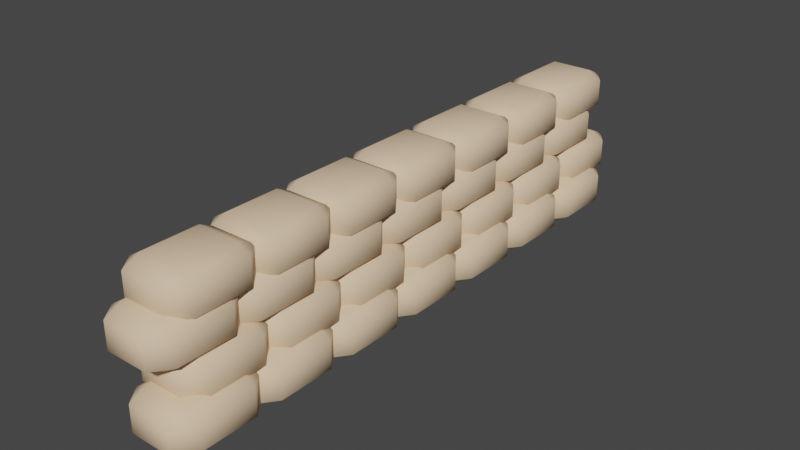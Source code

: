 # Source: kumtorbas_.blend  (saved by Blender 3.6.13; exported with 4.5.12 LTS)
import bpy
from mathutils import Matrix  # noqa: F401  (used for matrix-valued properties, if any)

bpy.ops.wm.read_factory_settings(use_empty=True)
scene = bpy.context.scene
scene.name = 'Scene'

# ---- collections
col_collection = bpy.data.collections.new('Collection'); scene.collection.children.link(col_collection)

# ---- materials (node trees are filled in below, after node groups)
mat_material_001 = bpy.data.materials.new('Material.001')
mat_material_001.use_transparent_shadow = False
mat_material_001.diffuse_color = (0.8, 0.5904, 0.3934, 1.0)

# ---- material node trees

# ---- world
world_world = bpy.data.worlds.new('World'); scene.world = world_world
world_world.use_nodes = True; world_world.node_tree.nodes.clear()
_N = world_world.node_tree.nodes; _L = world_world.node_tree.links
n0 = _N.new('ShaderNodeOutputWorld'); n0.name = 'World Output'; n0.location = (300, 300)
n1 = _N.new('ShaderNodeBackground'); n1.name = 'Background'; n1.location = (10, 300)
n1.inputs[0].default_value = (0.05088, 0.05088, 0.05088, 1.0)
_L.new(n1.outputs[0], n0.inputs[0])
n0.is_active_output = True
world_world.color = (0.05088, 0.05088, 0.05088)
world_world.use_sun_shadow = False
world_world.sun_shadow_jitter_overblur = 0.0

# ---- meshes
me_cube_001 = bpy.data.meshes.new('Cube.001')
me_cube_001.from_pydata([(-0.1586, -0.2671, -0.1609), (-0.1586, -0.438, -0.09814), (-0.26, -0.2671, -0.09814), (-0.1586, -0.438, 0.09814), (-0.1586, -0.2671, 0.1609), (-0.26, -0.2671, 0.09814), (-0.1586, 0.2671, -0.1609), (-0.26, 0.2671, -0.09814), (-0.1586, 0.438, -0.09814), (-0.1586, 0.2671, 0.1609), (-0.1586, 0.438, 0.09814), (-0.26, 0.2671, 0.09814), (0.1586, -0.2671, -0.1609), (0.26, -0.2671, -0.09814), (0.1586, -0.438, -0.09814), (0.1586, -0.2671, 0.1609), (0.1586, -0.438, 0.09814), (0.26, -0.2671, 0.09814), (0.1586, 0.2671, -0.1609), (0.1586, 0.438, -0.09814), (0.26, 0.2671, -0.09814), (0.1586, 0.2671, 0.1609), (0.26, 0.2671, 0.09814), (0.1586, 0.438, 0.09814)], [], [(14, 16, 3, 1), (20, 22, 17, 13), (21, 9, 4, 15), (2, 5, 11, 7), (8, 10, 23, 19), (0, 1, 2), (3, 4, 5), (6, 7, 8), (9, 10, 11), (12, 13, 14), (15, 16, 17), (18, 19, 20), (21, 22, 23), (6, 0, 2, 7), (1, 3, 5, 2), (4, 9, 11, 5), (10, 8, 7, 11), (18, 6, 8, 19), (9, 21, 23, 10), (22, 20, 19, 23), (12, 18, 20, 13), (21, 15, 17, 22), (16, 14, 13, 17), (0, 12, 14, 1), (15, 4, 3, 16), (6, 18, 12, 0)])
me_cube_001.polygons.foreach_set('use_smooth', [True] * 26)
_uv = me_cube_001.uv_layers.new(name='UVMap')
_uv.uv.foreach_set('vector', [0.4238, 0.7988, 0.5762, 0.7988, 0.5762, 0.9512, 0.4238, 0.9512, 0.4238, 0.5488, 0.5762, 0.5488, 0.5762, 0.7012, 0.4238, 0.7012, 0.6738, 0.5488, 0.8262, 0.5488, 0.8262, 0.7012, 0.6738, 0.7012, 0.4238, 0.04877, 0.5762, 0.04877, 0.5762, 0.2012, 0.4238, 0.2012, 0.4238, 0.2988, 0.5762, 0.2988, 0.5762, 0.4512, 0.4238, 0.4512, 0.1738, 0.7012, 0.1738, 0.75, 0.125, 0.7012, 0.5762, 0.0, 0.625, 0.04877, 0.5762, 0.04877, 0.1738, 0.5488, 0.125, 0.5488, 0.1738, 0.5, 0.625, 0.2012, 0.5762, 0.25, 0.5762, 0.2012, 0.3262, 0.7012, 0.375, 0.7012, 0.3262, 0.75, 0.625, 0.7988, 0.5762, 0.7988, 0.5762, 0.75, 0.3262, 0.5488, 0.3262, 0.5, 0.375, 0.5488, 0.625, 0.4512, 0.5762, 0.5, 0.5762, 0.4512, 0.1738, 0.5488, 0.1738, 0.7012, 0.125, 0.7012, 0.125, 0.5488, 0.4238, 0.0, 0.5762, 0.0, 0.5762, 0.04877, 0.4238, 0.04877, 0.625, 0.04877, 0.625, 0.2012, 0.5762, 0.2012, 0.5762, 0.04877, 0.5762, 0.2988, 0.4238, 0.2988, 0.4238, 0.2012, 0.5762, 0.2012, 0.3262, 0.5488, 0.1738, 0.5488, 0.1738, 0.5, 0.3262, 0.5, 0.625, 0.2988, 0.625, 0.4512, 0.5762, 0.4512, 0.5762, 0.2988, 0.5762, 0.5488, 0.4238, 0.5488, 0.4238, 0.4512, 0.5762, 0.4512, 0.3262, 0.7012, 0.3262, 0.5488, 0.4238, 0.5488, 0.4238, 0.7012, 0.6738, 0.5488, 0.6738, 0.7012, 0.5762, 0.7012, 0.5762, 0.5488, 0.5762, 0.7988, 0.4238, 0.7988, 0.4238, 0.7012, 0.5762, 0.7012, 0.1738, 0.7012, 0.3262, 0.7012, 0.3262, 0.75, 0.1738, 0.75, 0.625, 0.7988, 0.625, 0.9512, 0.5762, 0.9512, 0.5762, 0.7988, 0.1738, 0.5488, 0.3262, 0.5488, 0.3262, 0.7012, 0.1738, 0.7012])
me_cube_001.materials.append(mat_material_001)
me_cube_001.update()
me_cube_004 = bpy.data.meshes.new('Cube.004')
me_cube_004.from_pydata([(-0.1586, -0.2671, -0.1609), (-0.1586, -0.438, -0.09814), (-0.26, -0.2671, -0.09814), (-0.1586, -0.438, 0.09814), (-0.1586, -0.2671, 0.1609), (-0.26, -0.2671, 0.09814), (-0.1586, 0.2671, -0.1609), (-0.26, 0.2671, -0.09814), (-0.1586, 0.438, -0.09814), (-0.1586, 0.2671, 0.1609), (-0.1586, 0.438, 0.09814), (-0.26, 0.2671, 0.09814), (0.1586, -0.2671, -0.1609), (0.26, -0.2671, -0.09814), (0.1586, -0.438, -0.09814), (0.1586, -0.2671, 0.1609), (0.1586, -0.438, 0.09814), (0.26, -0.2671, 0.09814), (0.1586, 0.2671, -0.1609), (0.1586, 0.438, -0.09814), (0.26, 0.2671, -0.09814), (0.1586, 0.2671, 0.1609), (0.26, 0.2671, 0.09814), (0.1586, 0.438, 0.09814)], [], [(14, 16, 3, 1), (20, 22, 17, 13), (21, 9, 4, 15), (2, 5, 11, 7), (8, 10, 23, 19), (0, 1, 2), (3, 4, 5), (6, 7, 8), (9, 10, 11), (12, 13, 14), (15, 16, 17), (18, 19, 20), (21, 22, 23), (6, 0, 2, 7), (1, 3, 5, 2), (4, 9, 11, 5), (10, 8, 7, 11), (18, 6, 8, 19), (9, 21, 23, 10), (22, 20, 19, 23), (12, 18, 20, 13), (21, 15, 17, 22), (16, 14, 13, 17), (0, 12, 14, 1), (15, 4, 3, 16), (6, 18, 12, 0)])
me_cube_004.polygons.foreach_set('use_smooth', [True] * 26)
_uv = me_cube_004.uv_layers.new(name='UVMap')
_uv.uv.foreach_set('vector', [0.4238, 0.7988, 0.5762, 0.7988, 0.5762, 0.9512, 0.4238, 0.9512, 0.4238, 0.5488, 0.5762, 0.5488, 0.5762, 0.7012, 0.4238, 0.7012, 0.6738, 0.5488, 0.8262, 0.5488, 0.8262, 0.7012, 0.6738, 0.7012, 0.4238, 0.04877, 0.5762, 0.04877, 0.5762, 0.2012, 0.4238, 0.2012, 0.4238, 0.2988, 0.5762, 0.2988, 0.5762, 0.4512, 0.4238, 0.4512, 0.1738, 0.7012, 0.1738, 0.75, 0.125, 0.7012, 0.5762, 0.0, 0.625, 0.04877, 0.5762, 0.04877, 0.1738, 0.5488, 0.125, 0.5488, 0.1738, 0.5, 0.625, 0.2012, 0.5762, 0.25, 0.5762, 0.2012, 0.3262, 0.7012, 0.375, 0.7012, 0.3262, 0.75, 0.625, 0.7988, 0.5762, 0.7988, 0.5762, 0.75, 0.3262, 0.5488, 0.3262, 0.5, 0.375, 0.5488, 0.625, 0.4512, 0.5762, 0.5, 0.5762, 0.4512, 0.1738, 0.5488, 0.1738, 0.7012, 0.125, 0.7012, 0.125, 0.5488, 0.4238, 0.0, 0.5762, 0.0, 0.5762, 0.04877, 0.4238, 0.04877, 0.625, 0.04877, 0.625, 0.2012, 0.5762, 0.2012, 0.5762, 0.04877, 0.5762, 0.2988, 0.4238, 0.2988, 0.4238, 0.2012, 0.5762, 0.2012, 0.3262, 0.5488, 0.1738, 0.5488, 0.1738, 0.5, 0.3262, 0.5, 0.625, 0.2988, 0.625, 0.4512, 0.5762, 0.4512, 0.5762, 0.2988, 0.5762, 0.5488, 0.4238, 0.5488, 0.4238, 0.4512, 0.5762, 0.4512, 0.3262, 0.7012, 0.3262, 0.5488, 0.4238, 0.5488, 0.4238, 0.7012, 0.6738, 0.5488, 0.6738, 0.7012, 0.5762, 0.7012, 0.5762, 0.5488, 0.5762, 0.7988, 0.4238, 0.7988, 0.4238, 0.7012, 0.5762, 0.7012, 0.1738, 0.7012, 0.3262, 0.7012, 0.3262, 0.75, 0.1738, 0.75, 0.625, 0.7988, 0.625, 0.9512, 0.5762, 0.9512, 0.5762, 0.7988, 0.1738, 0.5488, 0.3262, 0.5488, 0.3262, 0.7012, 0.1738, 0.7012])
me_cube_004.materials.append(mat_material_001)
me_cube_004.update()
me_cube_005 = bpy.data.meshes.new('Cube.005')
me_cube_005.from_pydata([(-0.1586, -0.2671, -0.1609), (-0.1586, -0.438, -0.09814), (-0.26, -0.2671, -0.09814), (-0.1586, -0.438, 0.09814), (-0.1586, -0.2671, 0.1609), (-0.26, -0.2671, 0.09814), (-0.1586, 0.2671, -0.1609), (-0.26, 0.2671, -0.09814), (-0.1586, 0.438, -0.09814), (-0.1586, 0.2671, 0.1609), (-0.1586, 0.438, 0.09814), (-0.26, 0.2671, 0.09814), (0.1586, -0.2671, -0.1609), (0.26, -0.2671, -0.09814), (0.1586, -0.438, -0.09814), (0.1586, -0.2671, 0.1609), (0.1586, -0.438, 0.09814), (0.26, -0.2671, 0.09814), (0.1586, 0.2671, -0.1609), (0.1586, 0.438, -0.09814), (0.26, 0.2671, -0.09814), (0.1586, 0.2671, 0.1609), (0.26, 0.2671, 0.09814), (0.1586, 0.438, 0.09814)], [], [(14, 16, 3, 1), (20, 22, 17, 13), (21, 9, 4, 15), (2, 5, 11, 7), (8, 10, 23, 19), (0, 1, 2), (3, 4, 5), (6, 7, 8), (9, 10, 11), (12, 13, 14), (15, 16, 17), (18, 19, 20), (21, 22, 23), (6, 0, 2, 7), (1, 3, 5, 2), (4, 9, 11, 5), (10, 8, 7, 11), (18, 6, 8, 19), (9, 21, 23, 10), (22, 20, 19, 23), (12, 18, 20, 13), (21, 15, 17, 22), (16, 14, 13, 17), (0, 12, 14, 1), (15, 4, 3, 16), (6, 18, 12, 0)])
me_cube_005.polygons.foreach_set('use_smooth', [True] * 26)
_uv = me_cube_005.uv_layers.new(name='UVMap')
_uv.uv.foreach_set('vector', [0.4238, 0.7988, 0.5762, 0.7988, 0.5762, 0.9512, 0.4238, 0.9512, 0.4238, 0.5488, 0.5762, 0.5488, 0.5762, 0.7012, 0.4238, 0.7012, 0.6738, 0.5488, 0.8262, 0.5488, 0.8262, 0.7012, 0.6738, 0.7012, 0.4238, 0.04877, 0.5762, 0.04877, 0.5762, 0.2012, 0.4238, 0.2012, 0.4238, 0.2988, 0.5762, 0.2988, 0.5762, 0.4512, 0.4238, 0.4512, 0.1738, 0.7012, 0.1738, 0.75, 0.125, 0.7012, 0.5762, 0.0, 0.625, 0.04877, 0.5762, 0.04877, 0.1738, 0.5488, 0.125, 0.5488, 0.1738, 0.5, 0.625, 0.2012, 0.5762, 0.25, 0.5762, 0.2012, 0.3262, 0.7012, 0.375, 0.7012, 0.3262, 0.75, 0.625, 0.7988, 0.5762, 0.7988, 0.5762, 0.75, 0.3262, 0.5488, 0.3262, 0.5, 0.375, 0.5488, 0.625, 0.4512, 0.5762, 0.5, 0.5762, 0.4512, 0.1738, 0.5488, 0.1738, 0.7012, 0.125, 0.7012, 0.125, 0.5488, 0.4238, 0.0, 0.5762, 0.0, 0.5762, 0.04877, 0.4238, 0.04877, 0.625, 0.04877, 0.625, 0.2012, 0.5762, 0.2012, 0.5762, 0.04877, 0.5762, 0.2988, 0.4238, 0.2988, 0.4238, 0.2012, 0.5762, 0.2012, 0.3262, 0.5488, 0.1738, 0.5488, 0.1738, 0.5, 0.3262, 0.5, 0.625, 0.2988, 0.625, 0.4512, 0.5762, 0.4512, 0.5762, 0.2988, 0.5762, 0.5488, 0.4238, 0.5488, 0.4238, 0.4512, 0.5762, 0.4512, 0.3262, 0.7012, 0.3262, 0.5488, 0.4238, 0.5488, 0.4238, 0.7012, 0.6738, 0.5488, 0.6738, 0.7012, 0.5762, 0.7012, 0.5762, 0.5488, 0.5762, 0.7988, 0.4238, 0.7988, 0.4238, 0.7012, 0.5762, 0.7012, 0.1738, 0.7012, 0.3262, 0.7012, 0.3262, 0.75, 0.1738, 0.75, 0.625, 0.7988, 0.625, 0.9512, 0.5762, 0.9512, 0.5762, 0.7988, 0.1738, 0.5488, 0.3262, 0.5488, 0.3262, 0.7012, 0.1738, 0.7012])
me_cube_005.materials.append(mat_material_001)
me_cube_005.update()
me_cube_006 = bpy.data.meshes.new('Cube.006')
me_cube_006.from_pydata([(-0.1586, -0.2671, -0.1609), (-0.1586, -0.438, -0.09814), (-0.26, -0.2671, -0.09814), (-0.1586, -0.438, 0.09814), (-0.1586, -0.2671, 0.1609), (-0.26, -0.2671, 0.09814), (-0.1586, 0.2671, -0.1609), (-0.26, 0.2671, -0.09814), (-0.1586, 0.438, -0.09814), (-0.1586, 0.2671, 0.1609), (-0.1586, 0.438, 0.09814), (-0.26, 0.2671, 0.09814), (0.1586, -0.2671, -0.1609), (0.26, -0.2671, -0.09814), (0.1586, -0.438, -0.09814), (0.1586, -0.2671, 0.1609), (0.1586, -0.438, 0.09814), (0.26, -0.2671, 0.09814), (0.1586, 0.2671, -0.1609), (0.1586, 0.438, -0.09814), (0.26, 0.2671, -0.09814), (0.1586, 0.2671, 0.1609), (0.26, 0.2671, 0.09814), (0.1586, 0.438, 0.09814)], [], [(14, 16, 3, 1), (20, 22, 17, 13), (21, 9, 4, 15), (2, 5, 11, 7), (8, 10, 23, 19), (0, 1, 2), (3, 4, 5), (6, 7, 8), (9, 10, 11), (12, 13, 14), (15, 16, 17), (18, 19, 20), (21, 22, 23), (6, 0, 2, 7), (1, 3, 5, 2), (4, 9, 11, 5), (10, 8, 7, 11), (18, 6, 8, 19), (9, 21, 23, 10), (22, 20, 19, 23), (12, 18, 20, 13), (21, 15, 17, 22), (16, 14, 13, 17), (0, 12, 14, 1), (15, 4, 3, 16), (6, 18, 12, 0)])
me_cube_006.polygons.foreach_set('use_smooth', [True] * 26)
_uv = me_cube_006.uv_layers.new(name='UVMap')
_uv.uv.foreach_set('vector', [0.4238, 0.7988, 0.5762, 0.7988, 0.5762, 0.9512, 0.4238, 0.9512, 0.4238, 0.5488, 0.5762, 0.5488, 0.5762, 0.7012, 0.4238, 0.7012, 0.6738, 0.5488, 0.8262, 0.5488, 0.8262, 0.7012, 0.6738, 0.7012, 0.4238, 0.04877, 0.5762, 0.04877, 0.5762, 0.2012, 0.4238, 0.2012, 0.4238, 0.2988, 0.5762, 0.2988, 0.5762, 0.4512, 0.4238, 0.4512, 0.1738, 0.7012, 0.1738, 0.75, 0.125, 0.7012, 0.5762, 0.0, 0.625, 0.04877, 0.5762, 0.04877, 0.1738, 0.5488, 0.125, 0.5488, 0.1738, 0.5, 0.625, 0.2012, 0.5762, 0.25, 0.5762, 0.2012, 0.3262, 0.7012, 0.375, 0.7012, 0.3262, 0.75, 0.625, 0.7988, 0.5762, 0.7988, 0.5762, 0.75, 0.3262, 0.5488, 0.3262, 0.5, 0.375, 0.5488, 0.625, 0.4512, 0.5762, 0.5, 0.5762, 0.4512, 0.1738, 0.5488, 0.1738, 0.7012, 0.125, 0.7012, 0.125, 0.5488, 0.4238, 0.0, 0.5762, 0.0, 0.5762, 0.04877, 0.4238, 0.04877, 0.625, 0.04877, 0.625, 0.2012, 0.5762, 0.2012, 0.5762, 0.04877, 0.5762, 0.2988, 0.4238, 0.2988, 0.4238, 0.2012, 0.5762, 0.2012, 0.3262, 0.5488, 0.1738, 0.5488, 0.1738, 0.5, 0.3262, 0.5, 0.625, 0.2988, 0.625, 0.4512, 0.5762, 0.4512, 0.5762, 0.2988, 0.5762, 0.5488, 0.4238, 0.5488, 0.4238, 0.4512, 0.5762, 0.4512, 0.3262, 0.7012, 0.3262, 0.5488, 0.4238, 0.5488, 0.4238, 0.7012, 0.6738, 0.5488, 0.6738, 0.7012, 0.5762, 0.7012, 0.5762, 0.5488, 0.5762, 0.7988, 0.4238, 0.7988, 0.4238, 0.7012, 0.5762, 0.7012, 0.1738, 0.7012, 0.3262, 0.7012, 0.3262, 0.75, 0.1738, 0.75, 0.625, 0.7988, 0.625, 0.9512, 0.5762, 0.9512, 0.5762, 0.7988, 0.1738, 0.5488, 0.3262, 0.5488, 0.3262, 0.7012, 0.1738, 0.7012])
me_cube_006.materials.append(mat_material_001)
me_cube_006.update()

# ---- objects
ob_cube = bpy.data.objects.new('Cube', me_cube_001)
ob_cube_001 = bpy.data.objects.new('Cube.001', me_cube_004)
ob_cube_002 = bpy.data.objects.new('Cube.002', me_cube_005)
ob_cube_003 = bpy.data.objects.new('Cube.003', me_cube_006)

# ---- transforms, parenting, visibility, modifiers, constraints
ob_cube.location = (-0.05109, 0.03142, 0.1685)
ob_cube.rotation_euler = (0.0, 3.142, 0.0)
ob_cube.scale = (0.8911, 0.6955, 0.8911)
_m = ob_cube.modifiers.new('Subdivision', 'SUBSURF')
_m.render_levels = 0
_m = ob_cube.modifiers.new('Array', 'ARRAY')
_m.count = 7
_m.relative_offset_displace = (5.96e-08, 0.9, 0.0)
ob_cube_001.location = (-0.1205, 0.1759, 0.3716)
ob_cube_001.rotation_euler = (0.0, 3.142, 0.0)
ob_cube_001.scale = (0.8911, 0.6955, 0.8911)
_m = ob_cube_001.modifiers.new('Subdivision', 'SUBSURF')
_m.render_levels = 0
_m = ob_cube_001.modifiers.new('Array', 'ARRAY')
_m.count = 7
_m.relative_offset_displace = (5.96e-08, 0.9, 0.0)
ob_cube_002.location = (-0.1658, 0.03142, 0.6042)
ob_cube_002.rotation_euler = (0.0, 3.142, 0.0)
ob_cube_002.scale = (0.8911, 0.6955, 0.8911)
_m = ob_cube_002.modifiers.new('Subdivision', 'SUBSURF')
_m.render_levels = 0
_m = ob_cube_002.modifiers.new('Array', 'ARRAY')
_m.count = 7
_m.relative_offset_displace = (5.96e-08, 0.9, 0.0)
ob_cube_003.location = (-0.1818, 0.1759, 0.804)
ob_cube_003.rotation_euler = (0.0, 3.142, 0.0)
ob_cube_003.scale = (0.8911, 0.6955, 0.8911)
_m = ob_cube_003.modifiers.new('Subdivision', 'SUBSURF')
_m.render_levels = 0
_m = ob_cube_003.modifiers.new('Array', 'ARRAY')
_m.count = 7
_m.relative_offset_displace = (5.96e-08, 0.9, 0.0)

# ---- collection membership
col_collection.objects.link(ob_cube)
col_collection.objects.link(ob_cube_001)
col_collection.objects.link(ob_cube_002)
col_collection.objects.link(ob_cube_003)

# ---- scene / render settings (as saved in the file)
scene.frame_start = 1; scene.frame_end = 250; scene.frame_set(1)
scene.render.engine = 'BLENDER_EEVEE_NEXT'
scene.cycles.sampling_pattern = 'TABULATED_SOBOL'
scene.view_settings.view_transform = 'Filmic'
bpy.context.view_layer.update()

# ---- added for rendering (the .blend has no active camera and no usable light): camera, sun
cam_auto = bpy.data.cameras.new('AutoCamera')
cam_auto.lens = 50.0
cam_auto.sensor_width = 36.0
cam_auto.clip_end = 1000.0
ob_auto_camera = bpy.data.objects.new('AutoCamera', cam_auto)
scene.collection.objects.link(ob_auto_camera)
ob_auto_camera.location = (3.64641, -2.81874, 3.49652)
ob_auto_camera.rotation_euler = (1.09748, -7.21219e-08, 0.694738)
scene.camera = ob_auto_camera
light_auto_sun = bpy.data.lights.new('AutoSun', 'SUN')
light_auto_sun.energy = 3.0
light_auto_sun.angle = 0.0523599
ob_auto_sun = bpy.data.objects.new('AutoSun', light_auto_sun)
scene.collection.objects.link(ob_auto_sun)
ob_auto_sun.rotation_euler = (0.872665, 0.174533, 0.523599)
bpy.context.view_layer.update()
